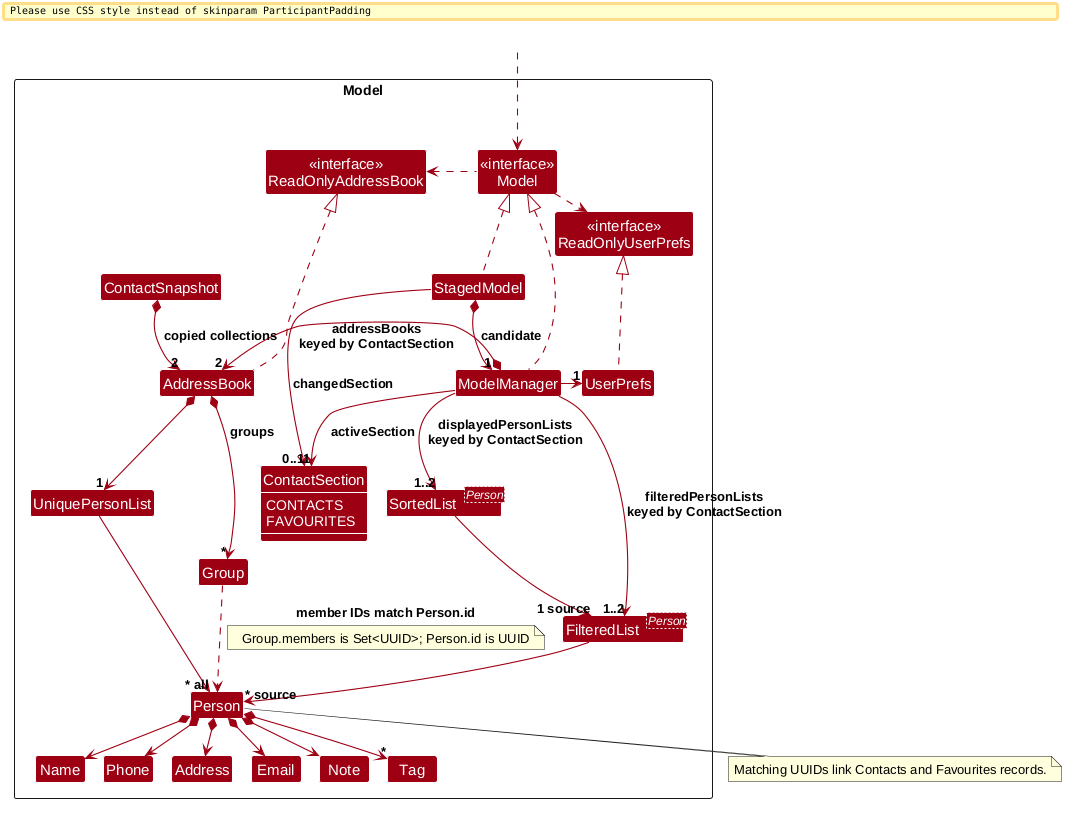

The diagram above was rendered by PlantUML. Its source (embedded in the PNG):
@startuml
!include style.puml
!pragma layout smetana
skinparam arrowThickness 1.1
skinparam arrowColor MODEL_COLOR
skinparam classBackgroundColor MODEL_COLOR
skinparam classAttributeFontColor #FFFFFF

Package Model as ModelPackage <<Rectangle>>{
Class "<<interface>>\nReadOnlyAddressBook" as ReadOnlyAddressBook
Class "<<interface>>\nReadOnlyUserPrefs" as ReadOnlyUserPrefs
Class "<<interface>>\nModel" as Model
Class AddressBook
Class ModelManager
Class StagedModel
Class ContactSnapshot
enum ContactSection {
    CONTACTS
    FAVOURITES
}
show ContactSection members
Class UserPrefs

Class UniquePersonList
Class "FilteredList<Person>" as FilteredPersonList
Class "SortedList<Person>" as SortedPersonList
Class Person
Class Group
Class Address
Class Email
Class Name
Class Note
Class Phone
Class Tag

Class I #FFFFFF
}

Class HiddenOutside #FFFFFF
HiddenOutside ..> Model

AddressBook .up.|> ReadOnlyAddressBook

ModelManager .up.|> Model
StagedModel .up.|> Model
StagedModel *--> "1" ModelManager : candidate
StagedModel --> "0..1" ContactSection : changedSection
Model .right.> ReadOnlyUserPrefs
Model .left.> ReadOnlyAddressBook
ModelManager *-left-> "2" AddressBook : addressBooks\nkeyed by ContactSection
ModelManager -right-> "1" UserPrefs
ModelManager --> "1" ContactSection : activeSection
ContactSnapshot *--> "2" AddressBook : copied collections
UserPrefs .up.|> ReadOnlyUserPrefs

AddressBook *--> "1" UniquePersonList
AddressBook *--> "*" Group : groups
UniquePersonList --> "~* all" Person
Person *--> Name
Person *--> Phone
Person *--> Email
Person *--> Address
Person *--> Note
Person *--> "*" Tag
Group ..> Person : member IDs match Person.id
note on link : Group.members is Set<UUID>; Person.id is UUID

Person -[hidden]up--> I
UniquePersonList -[hidden]right-> I

Name -[hidden]right-> Phone
Phone -[hidden]right-> Address
Address -[hidden]right-> Email

ModelManager --> "1..2" FilteredPersonList : filteredPersonLists\nkeyed by ContactSection
ModelManager --> "1..2" SortedPersonList : displayedPersonLists\nkeyed by ContactSection
FilteredPersonList --> "~* source" Person
SortedPersonList --> "1 source" FilteredPersonList
note bottom of Person
Matching UUIDs link Contacts and Favourites records.
end note
@enduml